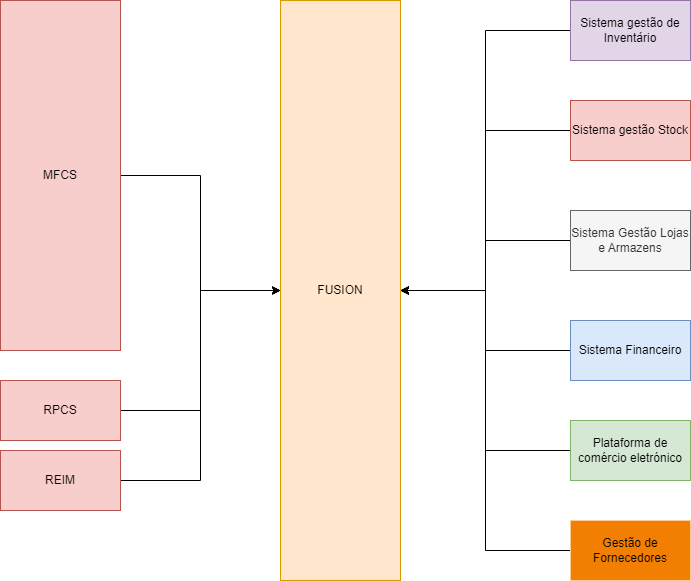

The diagram above was exported from draw.io. Its source (the exported page's mxGraphModel, read from the mxfile embedded in the PNG):
<mxGraphModel dx="1434" dy="707" grid="1" gridSize="10" guides="1" tooltips="1" connect="1" arrows="1" fold="1" page="1" pageScale="1" pageWidth="827" pageHeight="1169" math="0" shadow="0">
  <root>
    <mxCell id="0" />
    <mxCell id="1" parent="0" />
    <mxCell id="_QmE2cmcX9sluX9I4ss0-21" style="edgeStyle=orthogonalEdgeStyle;rounded=0;orthogonalLoop=1;jettySize=auto;html=1;entryX=0;entryY=0.5;entryDx=0;entryDy=0;" edge="1" parent="1" source="_QmE2cmcX9sluX9I4ss0-2" target="_QmE2cmcX9sluX9I4ss0-5">
      <mxGeometry relative="1" as="geometry" />
    </mxCell>
    <mxCell id="_QmE2cmcX9sluX9I4ss0-2" value="MFCS" style="rounded=0;whiteSpace=wrap;html=1;rotation=0;fillColor=#f8cecc;strokeColor=#b85450;" vertex="1" parent="1">
      <mxGeometry x="70" y="20" width="120" height="350" as="geometry" />
    </mxCell>
    <mxCell id="_QmE2cmcX9sluX9I4ss0-20" style="edgeStyle=orthogonalEdgeStyle;rounded=0;orthogonalLoop=1;jettySize=auto;html=1;" edge="1" parent="1" source="_QmE2cmcX9sluX9I4ss0-3" target="_QmE2cmcX9sluX9I4ss0-5">
      <mxGeometry relative="1" as="geometry" />
    </mxCell>
    <mxCell id="_QmE2cmcX9sluX9I4ss0-3" value="RPCS" style="rounded=0;whiteSpace=wrap;html=1;fillColor=#f8cecc;strokeColor=#b85450;" vertex="1" parent="1">
      <mxGeometry x="70" y="400" width="120" height="60" as="geometry" />
    </mxCell>
    <mxCell id="_QmE2cmcX9sluX9I4ss0-22" style="edgeStyle=orthogonalEdgeStyle;rounded=0;orthogonalLoop=1;jettySize=auto;html=1;" edge="1" parent="1" source="_QmE2cmcX9sluX9I4ss0-4" target="_QmE2cmcX9sluX9I4ss0-5">
      <mxGeometry relative="1" as="geometry" />
    </mxCell>
    <mxCell id="_QmE2cmcX9sluX9I4ss0-4" value="REIM" style="rounded=0;whiteSpace=wrap;html=1;fillColor=#f8cecc;strokeColor=#b85450;" vertex="1" parent="1">
      <mxGeometry x="70" y="470" width="120" height="60" as="geometry" />
    </mxCell>
    <mxCell id="_QmE2cmcX9sluX9I4ss0-5" value="FUSION" style="rounded=0;whiteSpace=wrap;html=1;fillColor=#ffe6cc;strokeColor=#d79b00;" vertex="1" parent="1">
      <mxGeometry x="350" y="20" width="120" height="580" as="geometry" />
    </mxCell>
    <mxCell id="_QmE2cmcX9sluX9I4ss0-18" style="edgeStyle=orthogonalEdgeStyle;rounded=0;orthogonalLoop=1;jettySize=auto;html=1;entryX=1;entryY=0.5;entryDx=0;entryDy=0;" edge="1" parent="1" source="_QmE2cmcX9sluX9I4ss0-6" target="_QmE2cmcX9sluX9I4ss0-5">
      <mxGeometry relative="1" as="geometry" />
    </mxCell>
    <mxCell id="_QmE2cmcX9sluX9I4ss0-6" value="Sistema gestão Stock" style="rounded=0;whiteSpace=wrap;html=1;fillColor=#f8cecc;strokeColor=#b85450;" vertex="1" parent="1">
      <mxGeometry x="640" y="120" width="120" height="60" as="geometry" />
    </mxCell>
    <mxCell id="_QmE2cmcX9sluX9I4ss0-17" style="edgeStyle=orthogonalEdgeStyle;rounded=0;orthogonalLoop=1;jettySize=auto;html=1;" edge="1" parent="1" source="_QmE2cmcX9sluX9I4ss0-7" target="_QmE2cmcX9sluX9I4ss0-5">
      <mxGeometry relative="1" as="geometry" />
    </mxCell>
    <mxCell id="_QmE2cmcX9sluX9I4ss0-7" value="Sistema Gestão Lojas e Armazens" style="rounded=0;whiteSpace=wrap;html=1;fillColor=#f5f5f5;fontColor=#333333;strokeColor=#666666;" vertex="1" parent="1">
      <mxGeometry x="640" y="230" width="120" height="60" as="geometry" />
    </mxCell>
    <mxCell id="_QmE2cmcX9sluX9I4ss0-16" style="edgeStyle=orthogonalEdgeStyle;rounded=0;orthogonalLoop=1;jettySize=auto;html=1;" edge="1" parent="1" source="_QmE2cmcX9sluX9I4ss0-8" target="_QmE2cmcX9sluX9I4ss0-5">
      <mxGeometry relative="1" as="geometry" />
    </mxCell>
    <mxCell id="_QmE2cmcX9sluX9I4ss0-8" value="Sistema Financeiro" style="rounded=0;whiteSpace=wrap;html=1;fillColor=#dae8fc;strokeColor=#6c8ebf;" vertex="1" parent="1">
      <mxGeometry x="640" y="340" width="120" height="60" as="geometry" />
    </mxCell>
    <mxCell id="_QmE2cmcX9sluX9I4ss0-13" style="edgeStyle=orthogonalEdgeStyle;rounded=0;orthogonalLoop=1;jettySize=auto;html=1;" edge="1" parent="1" source="_QmE2cmcX9sluX9I4ss0-9" target="_QmE2cmcX9sluX9I4ss0-5">
      <mxGeometry relative="1" as="geometry" />
    </mxCell>
    <mxCell id="_QmE2cmcX9sluX9I4ss0-9" value="Plataforma de comércio eletrónico" style="rounded=0;whiteSpace=wrap;html=1;fillColor=#d5e8d4;strokeColor=#82b366;" vertex="1" parent="1">
      <mxGeometry x="640" y="440" width="120" height="60" as="geometry" />
    </mxCell>
    <mxCell id="_QmE2cmcX9sluX9I4ss0-12" style="edgeStyle=orthogonalEdgeStyle;rounded=0;orthogonalLoop=1;jettySize=auto;html=1;" edge="1" parent="1" source="_QmE2cmcX9sluX9I4ss0-10" target="_QmE2cmcX9sluX9I4ss0-5">
      <mxGeometry relative="1" as="geometry" />
    </mxCell>
    <mxCell id="_QmE2cmcX9sluX9I4ss0-10" value="Gestão de Fornecedores" style="rounded=0;whiteSpace=wrap;html=1;fillColor=#f27e02;strokeColor=#FFCC99;" vertex="1" parent="1">
      <mxGeometry x="640" y="540" width="120" height="60" as="geometry" />
    </mxCell>
    <mxCell id="_QmE2cmcX9sluX9I4ss0-19" style="edgeStyle=orthogonalEdgeStyle;rounded=0;orthogonalLoop=1;jettySize=auto;html=1;entryX=1;entryY=0.5;entryDx=0;entryDy=0;" edge="1" parent="1" source="_QmE2cmcX9sluX9I4ss0-11" target="_QmE2cmcX9sluX9I4ss0-5">
      <mxGeometry relative="1" as="geometry" />
    </mxCell>
    <mxCell id="_QmE2cmcX9sluX9I4ss0-11" value="Sistema gestão de Inventário" style="rounded=0;whiteSpace=wrap;html=1;fillColor=#e1d5e7;strokeColor=#9673a6;" vertex="1" parent="1">
      <mxGeometry x="640" y="20" width="120" height="60" as="geometry" />
    </mxCell>
  </root>
</mxGraphModel>